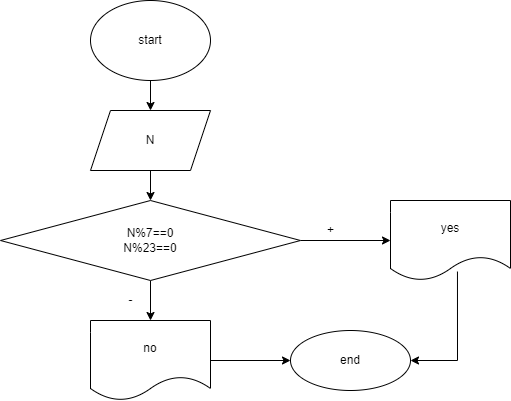

The diagram above was exported from draw.io. Its source (the exported page's mxGraphModel, read from the mxfile embedded in the PNG):
<mxGraphModel dx="868" dy="453" grid="1" gridSize="10" guides="1" tooltips="1" connect="1" arrows="1" fold="1" page="1" pageScale="1" pageWidth="827" pageHeight="1169" math="0" shadow="0">
  <root>
    <mxCell id="0" />
    <mxCell id="1" parent="0" />
    <mxCell id="xYHrHZJz_ZVI8hmVgrkF-3" value="" style="edgeStyle=orthogonalEdgeStyle;rounded=0;orthogonalLoop=1;jettySize=auto;html=1;" edge="1" parent="1" source="xYHrHZJz_ZVI8hmVgrkF-1" target="xYHrHZJz_ZVI8hmVgrkF-2">
      <mxGeometry relative="1" as="geometry" />
    </mxCell>
    <mxCell id="xYHrHZJz_ZVI8hmVgrkF-1" value="start" style="ellipse;whiteSpace=wrap;html=1;" vertex="1" parent="1">
      <mxGeometry x="340" y="40" width="120" height="80" as="geometry" />
    </mxCell>
    <mxCell id="xYHrHZJz_ZVI8hmVgrkF-5" value="" style="edgeStyle=orthogonalEdgeStyle;rounded=0;orthogonalLoop=1;jettySize=auto;html=1;" edge="1" parent="1" source="xYHrHZJz_ZVI8hmVgrkF-2" target="xYHrHZJz_ZVI8hmVgrkF-4">
      <mxGeometry relative="1" as="geometry" />
    </mxCell>
    <mxCell id="xYHrHZJz_ZVI8hmVgrkF-2" value="N" style="shape=parallelogram;perimeter=parallelogramPerimeter;whiteSpace=wrap;html=1;fixedSize=1;" vertex="1" parent="1">
      <mxGeometry x="340" y="150" width="120" height="60" as="geometry" />
    </mxCell>
    <mxCell id="xYHrHZJz_ZVI8hmVgrkF-7" value="" style="edgeStyle=orthogonalEdgeStyle;rounded=0;orthogonalLoop=1;jettySize=auto;html=1;" edge="1" parent="1" source="xYHrHZJz_ZVI8hmVgrkF-4" target="xYHrHZJz_ZVI8hmVgrkF-6">
      <mxGeometry relative="1" as="geometry" />
    </mxCell>
    <mxCell id="xYHrHZJz_ZVI8hmVgrkF-10" value="" style="edgeStyle=orthogonalEdgeStyle;rounded=0;orthogonalLoop=1;jettySize=auto;html=1;" edge="1" parent="1" source="xYHrHZJz_ZVI8hmVgrkF-4" target="xYHrHZJz_ZVI8hmVgrkF-9">
      <mxGeometry relative="1" as="geometry" />
    </mxCell>
    <mxCell id="xYHrHZJz_ZVI8hmVgrkF-4" value="N%7==0&lt;br&gt;N%23==0" style="rhombus;whiteSpace=wrap;html=1;" vertex="1" parent="1">
      <mxGeometry x="250" y="240" width="300" height="80" as="geometry" />
    </mxCell>
    <mxCell id="xYHrHZJz_ZVI8hmVgrkF-6" value="yes" style="shape=document;whiteSpace=wrap;html=1;boundedLbl=1;" vertex="1" parent="1">
      <mxGeometry x="640" y="240" width="120" height="80" as="geometry" />
    </mxCell>
    <mxCell id="xYHrHZJz_ZVI8hmVgrkF-8" value="+" style="text;html=1;align=center;verticalAlign=middle;resizable=0;points=[];autosize=1;strokeColor=none;fillColor=none;" vertex="1" parent="1">
      <mxGeometry x="570" y="260" width="20" height="20" as="geometry" />
    </mxCell>
    <mxCell id="xYHrHZJz_ZVI8hmVgrkF-14" value="" style="edgeStyle=orthogonalEdgeStyle;rounded=0;orthogonalLoop=1;jettySize=auto;html=1;" edge="1" parent="1" source="xYHrHZJz_ZVI8hmVgrkF-9" target="xYHrHZJz_ZVI8hmVgrkF-13">
      <mxGeometry relative="1" as="geometry" />
    </mxCell>
    <mxCell id="xYHrHZJz_ZVI8hmVgrkF-9" value="no" style="shape=document;whiteSpace=wrap;html=1;boundedLbl=1;" vertex="1" parent="1">
      <mxGeometry x="340" y="360" width="120" height="80" as="geometry" />
    </mxCell>
    <mxCell id="xYHrHZJz_ZVI8hmVgrkF-11" value="-" style="text;html=1;align=center;verticalAlign=middle;resizable=0;points=[];autosize=1;strokeColor=none;fillColor=none;" vertex="1" parent="1">
      <mxGeometry x="370" y="330" width="20" height="20" as="geometry" />
    </mxCell>
    <mxCell id="xYHrHZJz_ZVI8hmVgrkF-13" value="end" style="ellipse;whiteSpace=wrap;html=1;" vertex="1" parent="1">
      <mxGeometry x="540" y="370" width="120" height="60" as="geometry" />
    </mxCell>
    <mxCell id="xYHrHZJz_ZVI8hmVgrkF-15" value="" style="endArrow=classic;html=1;rounded=0;exitX=0.558;exitY=0.888;exitDx=0;exitDy=0;exitPerimeter=0;entryX=1;entryY=0.5;entryDx=0;entryDy=0;" edge="1" parent="1" source="xYHrHZJz_ZVI8hmVgrkF-6" target="xYHrHZJz_ZVI8hmVgrkF-13">
      <mxGeometry width="50" height="50" relative="1" as="geometry">
        <mxPoint x="390" y="470" as="sourcePoint" />
        <mxPoint x="440" y="420" as="targetPoint" />
        <Array as="points">
          <mxPoint x="707" y="400" />
        </Array>
      </mxGeometry>
    </mxCell>
  </root>
</mxGraphModel>